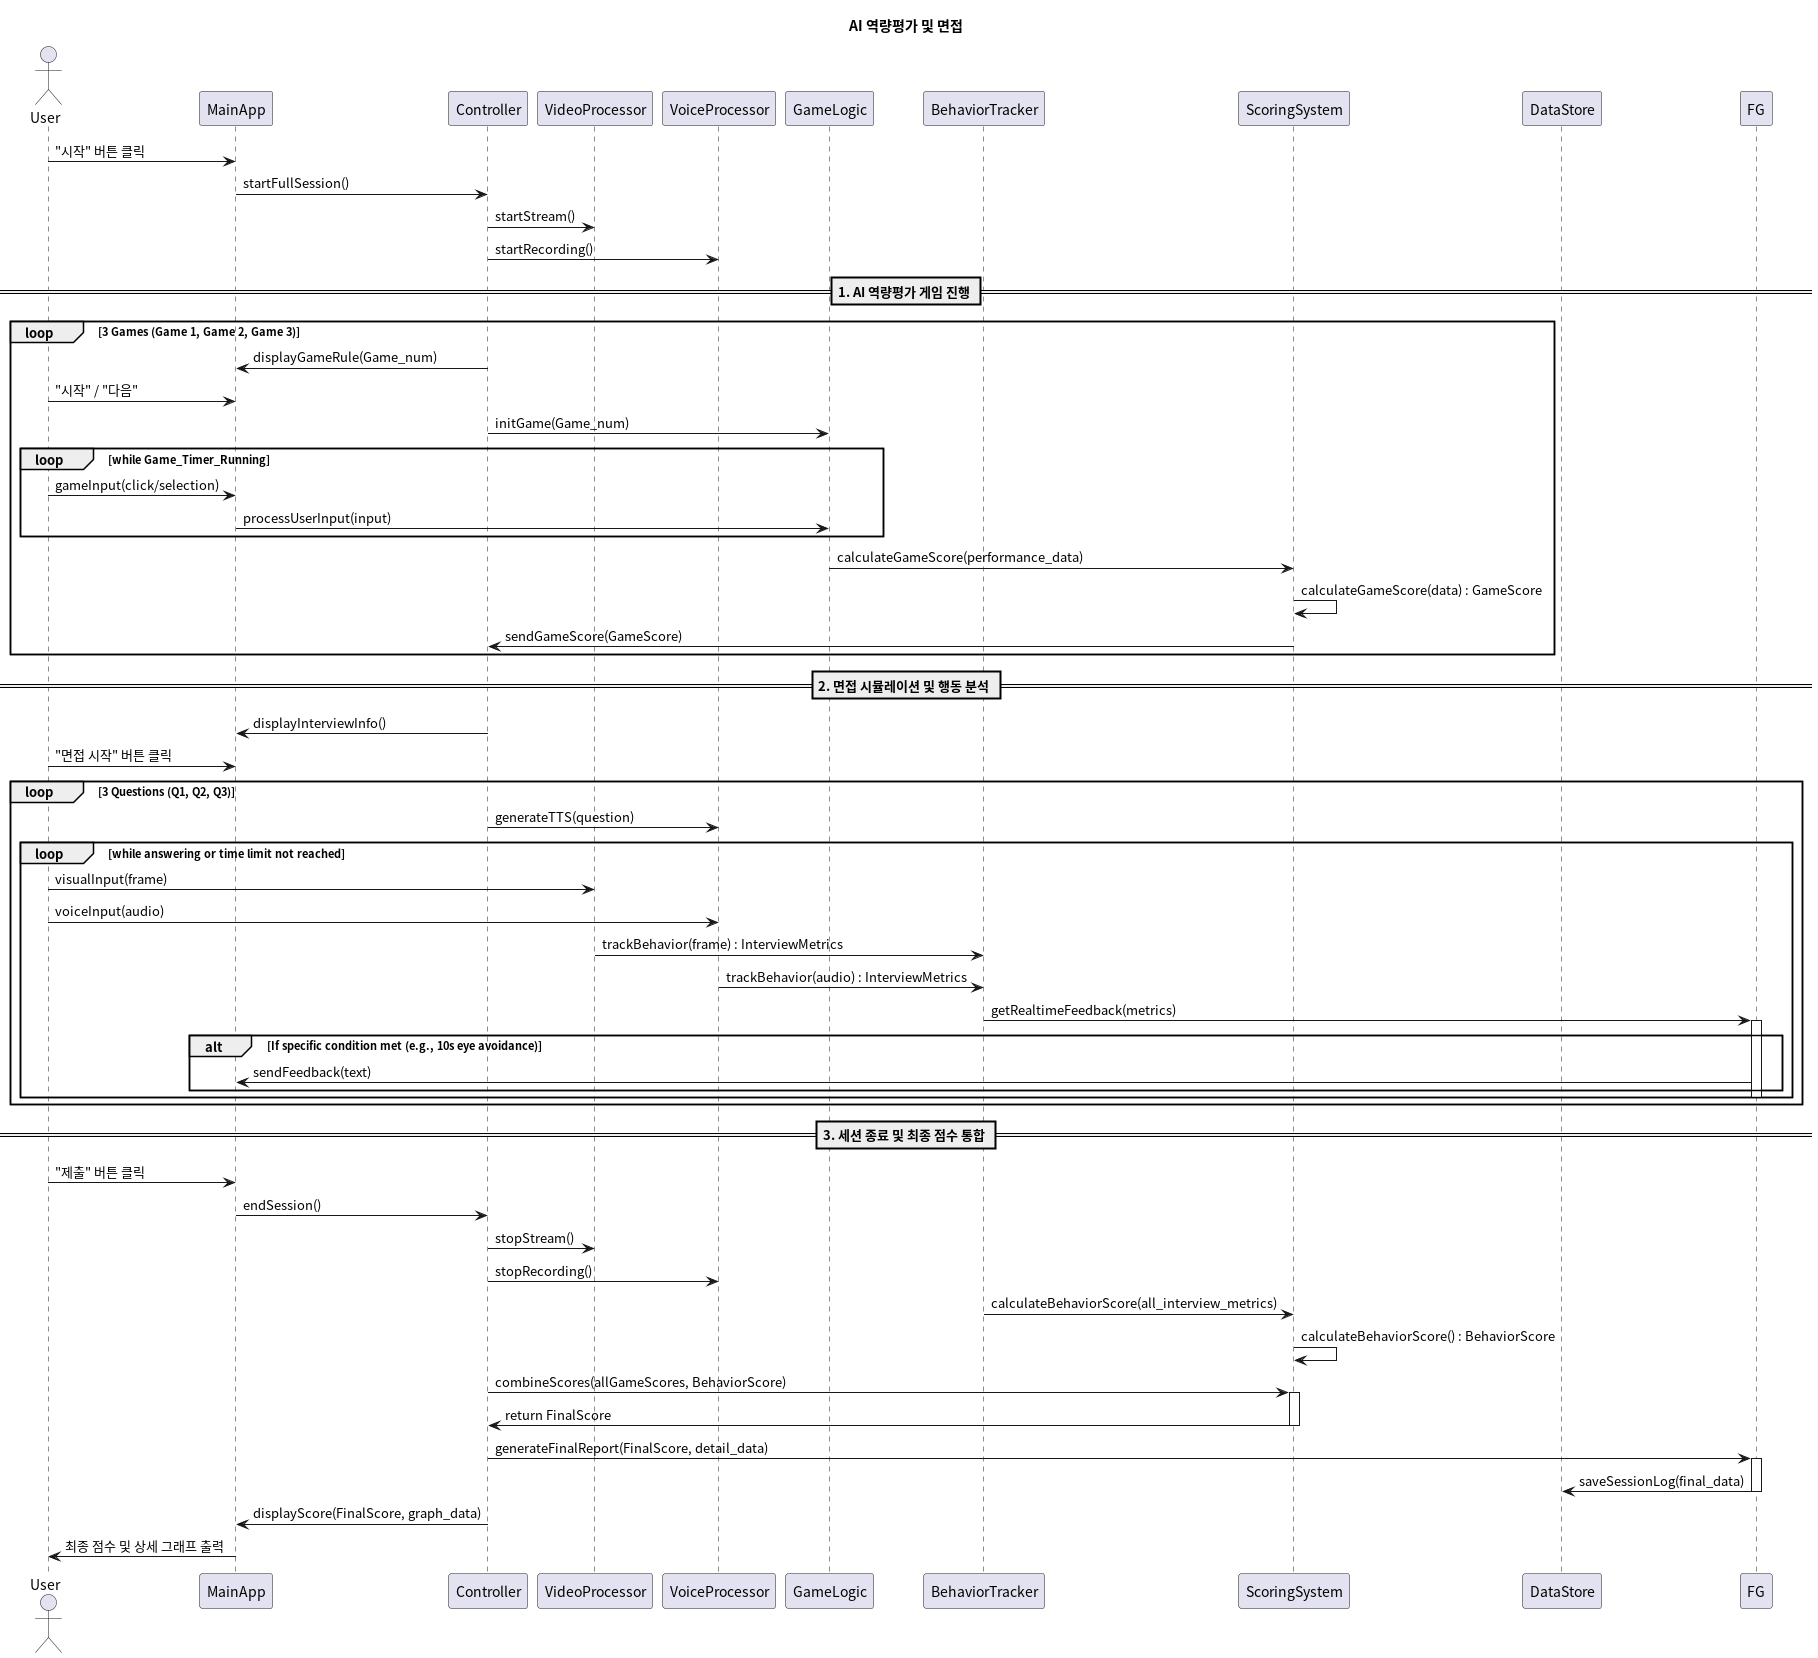

The diagram above was rendered by PlantUML. Its source (embedded in the PNG):
@startuml Full_Scoring_Session_Flow

title AI 역량평가 및 면접

actor User
participant MainApp as App
participant Controller as Ctrl
participant VideoProcessor as VP
participant VoiceProcessor as VcProc
participant GameLogic as GL
participant BehaviorTracker as BT
participant ScoringSystem as SS
participant DataStore as DS

box "Session Setup"
User -> App : "시작" 버튼 클릭
App -> Ctrl : startFullSession()
Ctrl -> VP : startStream()
Ctrl -> VcProc : startRecording()
end box

== 1. AI 역량평가 게임 진행 ==
loop 3 Games (Game 1, Game 2, Game 3)
    Ctrl -> App : displayGameRule(Game_num)
    User -> App : "시작" / "다음"
    Ctrl -> GL : initGame(Game_num)
    
    loop while Game_Timer_Running
        User -> App : gameInput(click/selection)
        App -> GL : processUserInput(input)
        
        ' ' 게임 중에도 비언어적 행동 분석은 지속됨
        ' User -> VP : visualInput(frame)
        ' VP -> BT : trackBehavior(frame) : GameMetrics
    end
    
    GL -> SS : calculateGameScore(performance_data)
    SS -> SS : calculateGameScore(data) : GameScore
    SS -> Ctrl : sendGameScore(GameScore)
end loop
' Ctrl -> Ctrl : storeAllGameScores()

== 2. 면접 시뮬레이션 및 행동 분석 ==
Ctrl -> App : displayInterviewInfo()
User -> App : "면접 시작" 버튼 클릭

loop 3 Questions (Q1, Q2, Q3)
    Ctrl -> VcProc : generateTTS(question)
    
    loop while answering or time limit not reached
        User -> VP : visualInput(frame)
        User -> VcProc : voiceInput(audio)

        VP -> BT : trackBehavior(frame) : InterviewMetrics
        VcProc -> BT : trackBehavior(audio) : InterviewMetrics
        
        BT -> FG : getRealtimeFeedback(metrics)
        activate FG
        alt If specific condition met (e.g., 10s eye avoidance)
            FG -> App : sendFeedback(text)
        end
        deactivate FG
    end
end loop

== 3. 세션 종료 및 최종 점수 통합 ==
User -> App : "제출" 버튼 클릭
App -> Ctrl : endSession()

Ctrl -> VP : stopStream()
Ctrl -> VcProc : stopRecording()

BT -> SS : calculateBehaviorScore(all_interview_metrics)
SS -> SS : calculateBehaviorScore() : BehaviorScore

Ctrl -> SS : combineScores(allGameScores, BehaviorScore)
activate SS
SS -> Ctrl : return FinalScore
deactivate SS

Ctrl -> FG : generateFinalReport(FinalScore, detail_data)
activate FG
FG -> DS : saveSessionLog(final_data)
deactivate FG

Ctrl -> App : displayScore(FinalScore, graph_data)
App -> User : 최종 점수 및 상세 그래프 출력

@enduml